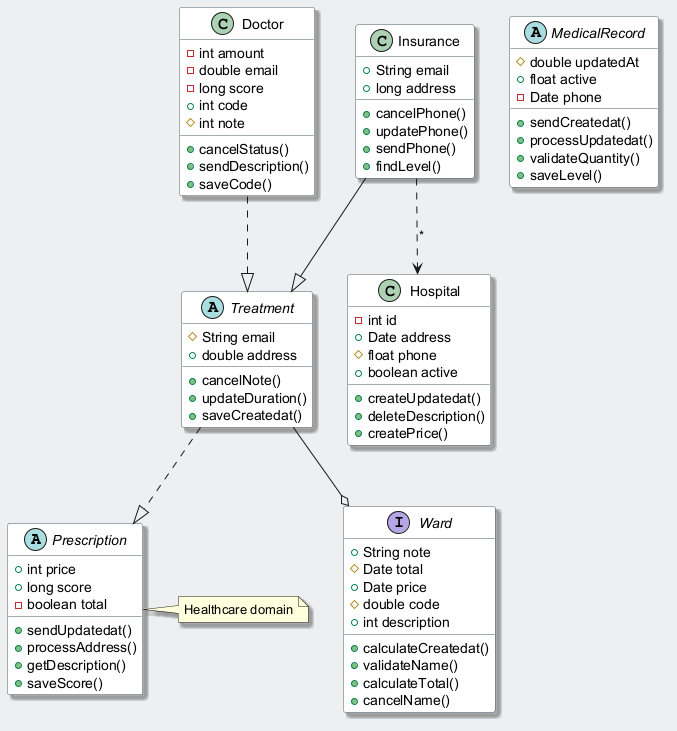

The diagram above was rendered by PlantUML. Its source (embedded in the PNG):
@startuml
skinparam backgroundColor #ECEFF1
skinparam classBackgroundColor #FFFFFF
skinparam classBorderColor #455A64
skinparam shadowing true
abstract class Prescription {
  +int price
  +long score
  -boolean total
  +sendUpdatedat()
  +processAddress()
  +getDescription()
  +saveScore()
}
class Doctor {
  -int amount
  -double email
  -long score
  +int code
  #int note
  +cancelStatus()
  +sendDescription()
  +saveCode()
}
abstract class Treatment {
  #String email
  +double address
  +cancelNote()
  +updateDuration()
  +saveCreatedat()
}
class Insurance {
  +String email
  +long address
  +cancelPhone()
  +updatePhone()
  +sendPhone()
  +findLevel()
}
interface Ward {
  +String note
  #Date total
  +Date price
  #double code
  +int description
  +calculateCreatedat()
  +validateName()
  +calculateTotal()
  +cancelName()
}
abstract class MedicalRecord {
  #double updatedAt
  +float active
  -Date phone
  +sendCreatedat()
  +processUpdatedat()
  +validateQuantity()
  +saveLevel()
}
class Hospital {
  -int id
  +Date address
  #float phone
  +boolean active
  +createUpdatedat()
  +deleteDescription()
  +createPrice()
}
Treatment ..|> Prescription
Insurance ..> Hospital : "*"
Insurance --|> Treatment
Doctor ..|> Treatment
Treatment --o Ward
note right of Prescription : Healthcare domain
@enduml